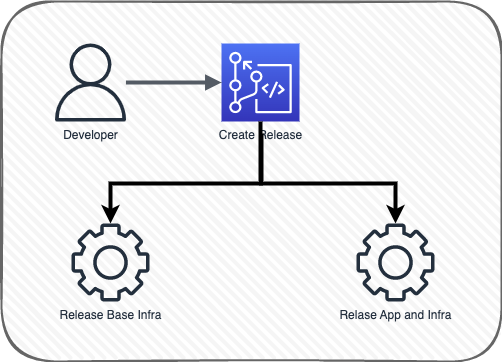

The diagram above was exported from draw.io. Its source (the exported page's mxGraphModel, read from the mxfile embedded in the PNG):
<mxGraphModel dx="1186" dy="622" grid="1" gridSize="10" guides="1" tooltips="1" connect="1" arrows="1" fold="1" page="1" pageScale="1" pageWidth="850" pageHeight="1100" math="0" shadow="0">
  <root>
    <mxCell id="0" />
    <mxCell id="1" parent="0" />
    <mxCell id="2" value="" style="rounded=1;whiteSpace=wrap;html=1;strokeWidth=2;fillWeight=4;hachureGap=8;hachureAngle=45;fillColor=#f5f5f5;sketch=1;strokeColor=#666666;fontColor=#333333;" vertex="1" parent="1">
      <mxGeometry x="160" y="670" width="500" height="360" as="geometry" />
    </mxCell>
    <mxCell id="3" value="Developer" style="sketch=0;outlineConnect=0;fontColor=#232F3E;gradientColor=none;fillColor=#232F3D;strokeColor=none;dashed=0;verticalLabelPosition=bottom;verticalAlign=top;align=center;html=1;fontSize=12;fontStyle=0;aspect=fixed;pointerEvents=1;shape=mxgraph.aws4.user;" vertex="1" parent="1">
      <mxGeometry x="210" y="712" width="78" height="78" as="geometry" />
    </mxCell>
    <mxCell id="4" value="Create Release" style="sketch=0;points=[[0,0,0],[0.25,0,0],[0.5,0,0],[0.75,0,0],[1,0,0],[0,1,0],[0.25,1,0],[0.5,1,0],[0.75,1,0],[1,1,0],[0,0.25,0],[0,0.5,0],[0,0.75,0],[1,0.25,0],[1,0.5,0],[1,0.75,0]];outlineConnect=0;fontColor=#232F3E;gradientColor=#4D72F3;gradientDirection=north;fillColor=#3334B9;strokeColor=#ffffff;dashed=0;verticalLabelPosition=bottom;verticalAlign=top;align=center;html=1;fontSize=12;fontStyle=0;aspect=fixed;shape=mxgraph.aws4.resourceIcon;resIcon=mxgraph.aws4.codecommit;" vertex="1" parent="1">
      <mxGeometry x="380" y="712" width="78" height="78" as="geometry" />
    </mxCell>
    <mxCell id="5" value="" style="edgeStyle=orthogonalEdgeStyle;html=1;endArrow=block;elbow=vertical;startArrow=none;endFill=1;strokeColor=#545B64;rounded=0;strokeWidth=4;" edge="1" source="3" target="4" parent="1">
      <mxGeometry width="100" relative="1" as="geometry">
        <mxPoint x="460" y="802" as="sourcePoint" />
        <mxPoint x="420" y="752" as="targetPoint" />
      </mxGeometry>
    </mxCell>
    <mxCell id="6" value="Release Base Infra" style="sketch=0;outlineConnect=0;fontColor=#232F3E;gradientColor=none;fillColor=#232F3D;strokeColor=none;dashed=0;verticalLabelPosition=bottom;verticalAlign=top;align=center;html=1;fontSize=12;fontStyle=0;aspect=fixed;pointerEvents=1;shape=mxgraph.aws4.gear;" vertex="1" parent="1">
      <mxGeometry x="230" y="892" width="78" height="78" as="geometry" />
    </mxCell>
    <mxCell id="7" value="" style="edgeStyle=elbowEdgeStyle;elbow=vertical;endArrow=classic;html=1;rounded=0;exitX=0.5;exitY=1;exitDx=0;exitDy=0;exitPerimeter=0;strokeWidth=4;" edge="1" source="4" target="6" parent="1">
      <mxGeometry width="50" height="50" relative="1" as="geometry">
        <mxPoint x="490" y="832" as="sourcePoint" />
        <mxPoint x="540" y="782" as="targetPoint" />
        <Array as="points">
          <mxPoint x="340" y="852" />
        </Array>
      </mxGeometry>
    </mxCell>
    <mxCell id="8" value="Relase App and Infra" style="sketch=0;outlineConnect=0;fontColor=#232F3E;gradientColor=none;fillColor=#232F3D;strokeColor=none;dashed=0;verticalLabelPosition=bottom;verticalAlign=top;align=center;html=1;fontSize=12;fontStyle=0;aspect=fixed;pointerEvents=1;shape=mxgraph.aws4.gear;" vertex="1" parent="1">
      <mxGeometry x="515" y="892" width="78" height="78" as="geometry" />
    </mxCell>
    <mxCell id="9" value="" style="edgeStyle=elbowEdgeStyle;elbow=vertical;endArrow=classic;html=1;rounded=0;strokeWidth=4;" edge="1" target="8" parent="1">
      <mxGeometry width="50" height="50" relative="1" as="geometry">
        <mxPoint x="420" y="802" as="sourcePoint" />
        <mxPoint x="540" y="782" as="targetPoint" />
        <Array as="points">
          <mxPoint x="470" y="852" />
        </Array>
      </mxGeometry>
    </mxCell>
  </root>
</mxGraphModel>